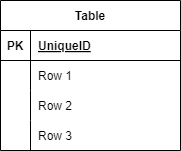

The diagram above was exported from draw.io. Its source (the exported page's mxGraphModel, read from the mxfile embedded in the PNG):
<mxGraphModel dx="1078" dy="605" grid="1" gridSize="10" guides="1" tooltips="1" connect="1" arrows="1" fold="1" page="1" pageScale="1" pageWidth="827" pageHeight="1169" math="0" shadow="0">
  <root>
    <mxCell id="0" />
    <mxCell id="1" parent="0" />
    <mxCell id="2" value="Table" style="shape=table;startSize=30;container=1;collapsible=1;childLayout=tableLayout;fixedRows=1;rowLines=0;fontStyle=1;align=center;resizeLast=1;" vertex="1" parent="1">
      <mxGeometry x="300" y="130" width="180" height="150" as="geometry" />
    </mxCell>
    <mxCell id="3" value="" style="shape=tableRow;horizontal=0;startSize=0;swimlaneHead=0;swimlaneBody=0;fillColor=none;collapsible=0;dropTarget=0;points=[[0,0.5],[1,0.5]];portConstraint=eastwest;top=0;left=0;right=0;bottom=1;" vertex="1" parent="2">
      <mxGeometry y="30" width="180" height="30" as="geometry" />
    </mxCell>
    <mxCell id="4" value="PK" style="shape=partialRectangle;connectable=0;fillColor=none;top=0;left=0;bottom=0;right=0;fontStyle=1;overflow=hidden;" vertex="1" parent="3">
      <mxGeometry width="30" height="30" as="geometry">
        <mxRectangle width="30" height="30" as="alternateBounds" />
      </mxGeometry>
    </mxCell>
    <mxCell id="5" value="UniqueID" style="shape=partialRectangle;connectable=0;fillColor=none;top=0;left=0;bottom=0;right=0;align=left;spacingLeft=6;fontStyle=5;overflow=hidden;" vertex="1" parent="3">
      <mxGeometry x="30" width="150" height="30" as="geometry">
        <mxRectangle width="150" height="30" as="alternateBounds" />
      </mxGeometry>
    </mxCell>
    <mxCell id="6" value="" style="shape=tableRow;horizontal=0;startSize=0;swimlaneHead=0;swimlaneBody=0;fillColor=none;collapsible=0;dropTarget=0;points=[[0,0.5],[1,0.5]];portConstraint=eastwest;top=0;left=0;right=0;bottom=0;" vertex="1" parent="2">
      <mxGeometry y="60" width="180" height="30" as="geometry" />
    </mxCell>
    <mxCell id="7" value="" style="shape=partialRectangle;connectable=0;fillColor=none;top=0;left=0;bottom=0;right=0;editable=1;overflow=hidden;" vertex="1" parent="6">
      <mxGeometry width="30" height="30" as="geometry">
        <mxRectangle width="30" height="30" as="alternateBounds" />
      </mxGeometry>
    </mxCell>
    <mxCell id="8" value="Row 1" style="shape=partialRectangle;connectable=0;fillColor=none;top=0;left=0;bottom=0;right=0;align=left;spacingLeft=6;overflow=hidden;" vertex="1" parent="6">
      <mxGeometry x="30" width="150" height="30" as="geometry">
        <mxRectangle width="150" height="30" as="alternateBounds" />
      </mxGeometry>
    </mxCell>
    <mxCell id="9" value="" style="shape=tableRow;horizontal=0;startSize=0;swimlaneHead=0;swimlaneBody=0;fillColor=none;collapsible=0;dropTarget=0;points=[[0,0.5],[1,0.5]];portConstraint=eastwest;top=0;left=0;right=0;bottom=0;" vertex="1" parent="2">
      <mxGeometry y="90" width="180" height="30" as="geometry" />
    </mxCell>
    <mxCell id="10" value="" style="shape=partialRectangle;connectable=0;fillColor=none;top=0;left=0;bottom=0;right=0;editable=1;overflow=hidden;" vertex="1" parent="9">
      <mxGeometry width="30" height="30" as="geometry">
        <mxRectangle width="30" height="30" as="alternateBounds" />
      </mxGeometry>
    </mxCell>
    <mxCell id="11" value="Row 2" style="shape=partialRectangle;connectable=0;fillColor=none;top=0;left=0;bottom=0;right=0;align=left;spacingLeft=6;overflow=hidden;" vertex="1" parent="9">
      <mxGeometry x="30" width="150" height="30" as="geometry">
        <mxRectangle width="150" height="30" as="alternateBounds" />
      </mxGeometry>
    </mxCell>
    <mxCell id="12" value="" style="shape=tableRow;horizontal=0;startSize=0;swimlaneHead=0;swimlaneBody=0;fillColor=none;collapsible=0;dropTarget=0;points=[[0,0.5],[1,0.5]];portConstraint=eastwest;top=0;left=0;right=0;bottom=0;" vertex="1" parent="2">
      <mxGeometry y="120" width="180" height="30" as="geometry" />
    </mxCell>
    <mxCell id="13" value="" style="shape=partialRectangle;connectable=0;fillColor=none;top=0;left=0;bottom=0;right=0;editable=1;overflow=hidden;" vertex="1" parent="12">
      <mxGeometry width="30" height="30" as="geometry">
        <mxRectangle width="30" height="30" as="alternateBounds" />
      </mxGeometry>
    </mxCell>
    <mxCell id="14" value="Row 3" style="shape=partialRectangle;connectable=0;fillColor=none;top=0;left=0;bottom=0;right=0;align=left;spacingLeft=6;overflow=hidden;" vertex="1" parent="12">
      <mxGeometry x="30" width="150" height="30" as="geometry">
        <mxRectangle width="150" height="30" as="alternateBounds" />
      </mxGeometry>
    </mxCell>
  </root>
</mxGraphModel>